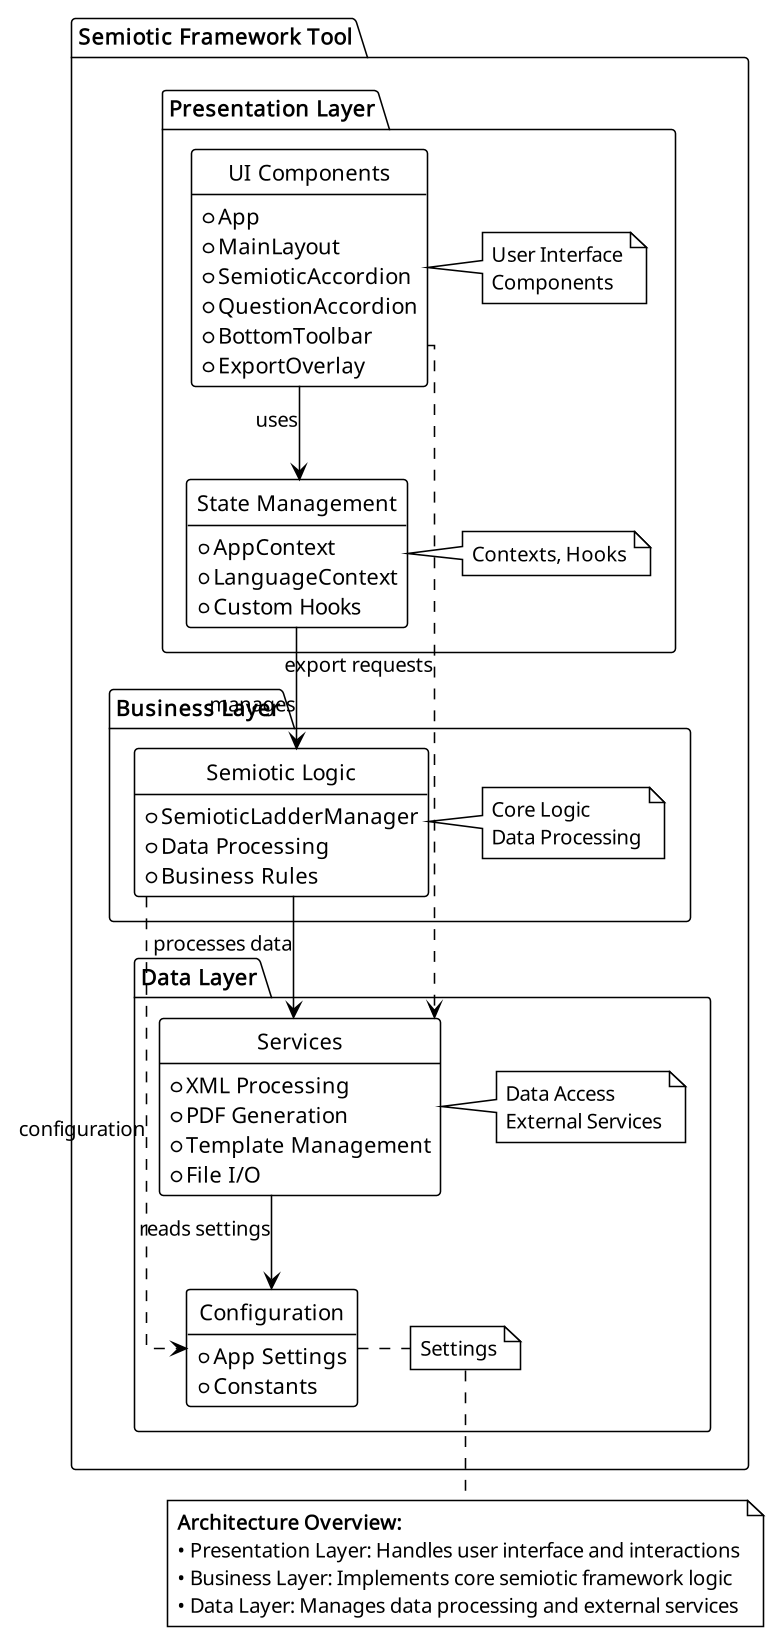

The diagram above was rendered by PlantUML. Its source (embedded in the PNG):
@startuml package-simplified
' Simplified Architecture Diagram
!theme mono
skinparam linetype ortho
skinparam dpi 150
hide empty members
skinparam shadowing false
top to bottom direction
hide circle

' Main App Package
package "Semiotic Framework Tool" {
    
    package "Presentation Layer" {
        class "UI Components" as UI {
            +App
            +MainLayout
            +SemioticAccordion
            +QuestionAccordion
            +BottomToolbar
            +ExportOverlay
        }
        
        class "State Management" as State {
            +AppContext
            +LanguageContext
            +Custom Hooks
        }
        
        note right of UI : User Interface\nComponents
        note right of State : Contexts, Hooks
    }
    
    package "Business Layer" {
        class "Semiotic Logic" as Business {
            +SemioticLadderManager
            +Data Processing
            +Business Rules
        }
        
        note right of Business : Core Logic\nData Processing
    }
    
    package "Data Layer" {
        class "Services" as Services {
            +XML Processing
            +PDF Generation
            +Template Management
            +File I/O
        }
        
        class "Configuration" as Config {
            +App Settings
            +Constants
        }
        
        note right of Services : Data Access\nExternal Services
        note right of Config : Settings
    }

    ' Simplified Relationships
    UI --> State : uses
    State --> Business : manages
    Business --> Services : processes data
    Services --> Config : reads settings
    
    ' Data Flow
    UI ..> Services : export requests
    Business ..> Config : configuration
}

note bottom
    **Architecture Overview:**
    • Presentation Layer: Handles user interface and interactions
    • Business Layer: Implements core semiotic framework logic
    • Data Layer: Manages data processing and external services
end note

@enduml